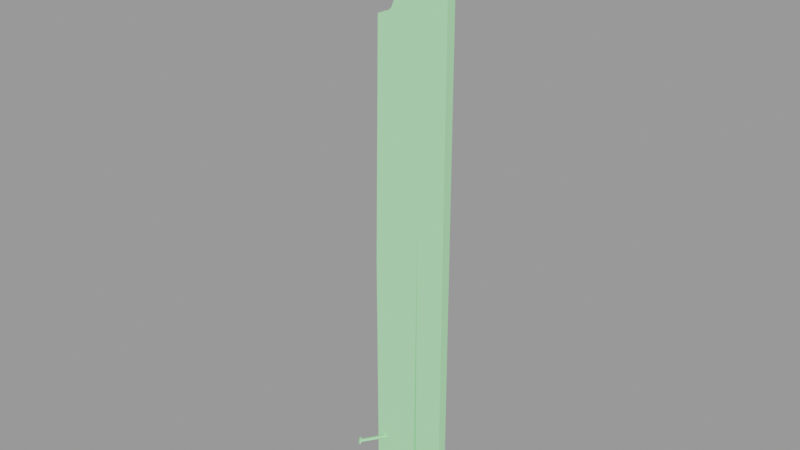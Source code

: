 # Source: board002_reference.blend  (saved by Blender 2.92.15; exported with 4.5.12 LTS)
import bpy
from mathutils import Matrix  # noqa: F401  (used for matrix-valued properties, if any)

bpy.ops.wm.read_factory_settings(use_empty=True)
scene = bpy.context.scene
scene.name = 'board002_reference.qc'

# ---- collections
col_board002_reference = bpy.data.collections.new('board002_reference'); scene.collection.children.link(col_board002_reference)

# ---- materials (node trees are filled in below, after node groups)
mat_board002 = bpy.data.materials.new('board002')
mat_board002.use_transparent_shadow = False
mat_board002.diffuse_color = (0.4418, 0.9296, 0.4693, 1.0)

# ---- material node trees

# ---- meshes
me_board002_reference = bpy.data.meshes.new('board002_reference')
me_board002_reference.from_pydata([(-3.169, -1.0, 23.2), (-3.03, -1e-06, 31.0), (-3.169, -1e-06, 23.2), (-3.03, -1.0, 31.0), (-3.983, -3.873, -25.82), (-3.517, -4.184, -25.63), (-3.802, -3.94, -25.44), (-3.529, -3.901, -25.12), (-3.995, -3.59, -25.3), (1.317, 0.0, 0.5824), (1.062, -1.0, -31.0), (1.062, 1e-06, -31.0), (1.318, -1.0, 0.5824), (1.318, -1.0, 0.7745), (1.318, 0.0, 0.7747), (-1.976, -1e-06, 19.51), (-3.027, -1.0, 19.07), (-1.976, -1.0, 19.51), (-3.027, -1e-06, 19.07), (-3.226, -1e-06, 19.01), (-3.226, -1.0, 19.01), (1.318, 1e-06, -31.0), (1.318, -1.0, -31.0), (-3.454, -3.827, -25.14), (-3.939, -3.503, -25.33), (-2.832, -1.0, -26.01), (-3.783, -3.795, -25.67), (-3.789, -3.668, -25.44), (-2.78, -1.0, -26.27), (-3.927, -3.798, -25.87), (-3.442, -4.122, -25.68), (-2.571, -1.0, -25.96), (-3.579, -3.808, -25.35), (-2.518, -1.0, -26.22), (-3.574, -3.935, -25.59), (4.318, -1e-06, 30.53), (4.318, 1e-06, -31.0), (-1.976, -1e-06, 22.49), (-2.97, -1e-06, 22.9), (-0.3428, -1e-06, 31.0), (-1.719, -1e-06, 22.23), (-1.284, -1e-06, 21.18), (-1.284, -1e-06, 20.82), (-1.719, -1e-06, 19.77), (-3.249, -1e-06, 18.69), (-3.682, 0.0, -5.582), (-3.682, 1e-06, -31.0), (4.318, -1.0, -31.0), (-3.682, -1.0, -31.0), (4.318, -1.0, 30.53), (-0.3428, -1.0, 31.0), (-1.284, -1.0, 21.18), (-1.719, -1.0, 22.23), (-1.284, -1.0, 20.82), (-1.719, -1.0, 19.77), (-3.249, -1.0, 18.69), (-3.682, -1.0, -5.582), (-1.976, -1.0, 22.49), (-2.97, -1.0, 22.9)], [], [(0, 1, 2), (0, 3, 1), (4, 5, 6), (5, 7, 6), (7, 8, 6), (8, 4, 6), (9, 10, 11), (9, 12, 10), (9, 13, 12), (9, 14, 13), (15, 16, 17), (15, 18, 16), (16, 18, 19), (16, 19, 20), (12, 21, 22), (12, 9, 21), (12, 14, 9), (12, 13, 14), (8, 23, 24), (8, 7, 23), (25, 26, 27), (25, 28, 26), (29, 5, 4), (29, 30, 5), (31, 27, 32), (31, 25, 27), (29, 27, 26), (29, 24, 27), (24, 4, 8), (24, 29, 4), (33, 32, 34), (33, 31, 32), (32, 24, 23), (32, 27, 24), (7, 30, 23), (7, 5, 30), (28, 34, 26), (28, 33, 34), (35, 21, 9), (35, 36, 21), (37, 38, 2), (37, 2, 1), (37, 1, 39), (37, 39, 35), (35, 40, 37), (35, 41, 40), (35, 9, 41), (9, 42, 41), (9, 43, 42), (9, 15, 43), (9, 18, 15), (9, 19, 18), (9, 44, 19), (9, 45, 44), (9, 46, 45), (9, 11, 46), (47, 21, 36), (47, 22, 21), (10, 46, 11), (10, 48, 46), (49, 39, 50), (49, 35, 39), (50, 1, 3), (50, 39, 1), (49, 36, 35), (49, 47, 36), (23, 34, 32), (23, 30, 34), (30, 26, 34), (30, 29, 26), (40, 51, 52), (40, 41, 51), (51, 41, 42), (51, 42, 53), (42, 54, 53), (42, 43, 54), (15, 54, 43), (15, 17, 54), (16, 20, 55), (16, 55, 56), (16, 56, 48), (16, 48, 10), (16, 10, 12), (12, 17, 16), (12, 54, 17), (12, 53, 54), (12, 50, 53), (50, 51, 53), (50, 52, 51), (50, 57, 52), (50, 58, 57), (50, 0, 58), (50, 3, 0), (12, 49, 50), (12, 47, 49), (12, 22, 47), (44, 20, 19), (44, 55, 20), (44, 56, 55), (44, 45, 56), (56, 45, 46), (56, 46, 48), (0, 2, 38), (0, 38, 58), (38, 57, 58), (38, 37, 57), (40, 57, 37), (40, 52, 57)])
me_board002_reference.polygons.foreach_set('use_smooth', [True] * 108)
_k = set([(0, 3), (0, 58), (1, 2), (1, 3), (1, 39), (2, 38), (3, 50), (4, 5), (4, 8), (4, 29), (5, 7), (5, 30), (7, 8), (7, 23), (8, 24), (9, 11), (9, 12), (9, 14), (9, 21), (10, 11), (10, 12), (10, 48), (11, 46), (12, 13), (12, 22), (13, 14), (15, 18), (15, 43), (16, 17), (16, 20), (17, 54), (18, 19), (19, 20), (19, 44), (20, 55), (21, 22), (21, 36), (22, 47), (23, 24), (23, 30), (24, 29), (25, 27), (26, 27), (26, 28), (26, 34), (27, 32), (29, 30), (31, 32), (32, 34), (33, 34), (35, 36), (35, 39), (35, 49), (36, 47), (37, 38), (37, 40), (40, 41), (41, 42), (42, 43), (44, 45), (45, 46), (46, 48), (47, 49), (48, 56), (49, 50), (51, 52), (51, 53), (52, 57), (53, 54), (55, 56), (57, 58)])
me_board002_reference.attributes.new('sharp_edge', 'BOOLEAN', 'EDGE').data.foreach_set('value', [ (min(e.vertices), max(e.vertices)) in _k for e in me_board002_reference.edges])
_uv = me_board002_reference.uv_layers.new(name='UVMap')
_uv.uv.foreach_set('vector', [0.3988, 0.00593, 0.3672, 0.127, 0.383, 0.003906, 0.3988, 0.00593, 0.383, 0.129, 0.3672, 0.127, 0.6814, 0.01716, 0.6758, 0.01053, 0.6808, 0.01054, 0.6758, 0.01053, 0.6814, 0.003906, 0.6808, 0.01054, 0.6814, 0.003906, 0.6871, 0.01054, 0.6808, 0.01054, 0.6871, 0.01054, 0.6814, 0.01716, 0.6808, 0.01054, 0.3125, 0.006967, 0.3284, 0.5095, 0.3125, 0.5095, 0.3125, 0.006967, 0.3284, 0.006967, 0.3284, 0.5095, 0.3125, 0.006967, 0.3284, 0.003909, 0.3284, 0.006967, 0.3125, 0.006967, 0.3125, 0.003906, 0.3284, 0.003909, 0.6494, 0.003906, 0.6388, 0.01748, 0.64, 0.003906, 0.6494, 0.003906, 0.6506, 0.01748, 0.6388, 0.01748, 0.6388, 0.01748, 0.6506, 0.01748, 0.6526, 0.02024, 0.6388, 0.01748, 0.6526, 0.02024, 0.6367, 0.02024, 0.3558, 0.5064, 0.3398, 0.003906, 0.3558, 0.003906, 0.3558, 0.5064, 0.3398, 0.5064, 0.3398, 0.003906, 0.3558, 0.5064, 0.3398, 0.5094, 0.3398, 0.5064, 0.3558, 0.5064, 0.3558, 0.5094, 0.3398, 0.5094, 0.5078, 0.004419, 0.5149, 0.005595, 0.5079, 0.006129, 0.5078, 0.004419, 0.5146, 0.003906, 0.5149, 0.005595, 0.498, 0.05156, 0.4892, 0.007962, 0.4971, 0.009415, 0.498, 0.05156, 0.494, 0.05281, 0.4892, 0.007962, 0.6651, 0.0177, 0.6658, 0.0108, 0.6668, 0.01743, 0.6651, 0.0177, 0.6641, 0.0108, 0.6658, 0.0108, 0.5109, 0.05148, 0.5079, 0.008068, 0.5138, 0.007874, 0.5109, 0.05148, 0.5079, 0.04942, 0.5079, 0.008068, 0.4883, 0.005534, 0.4971, 0.009415, 0.4892, 0.007962, 0.4883, 0.005534, 0.4978, 0.007565, 0.4971, 0.009415, 0.4978, 0.007565, 0.4888, 0.003906, 0.498, 0.005858, 0.4978, 0.007565, 0.4883, 0.005534, 0.4888, 0.003906, 0.4746, 0.003906, 0.4776, 0.04989, 0.4715, 0.05253, 0.4746, 0.003906, 0.4776, 0.004576, 0.4776, 0.04989, 0.5138, 0.007874, 0.5079, 0.006129, 0.5149, 0.005595, 0.5138, 0.007874, 0.5079, 0.008068, 0.5079, 0.006129, 0.6668, 0.004176, 0.6641, 0.0108, 0.6651, 0.003906, 0.6668, 0.004176, 0.6658, 0.0108, 0.6641, 0.0108, 0.4716, 0.004308, 0.4715, 0.05253, 0.4661, 0.04898, 0.4716, 0.004308, 0.4746, 0.003906, 0.4715, 0.05253, 0.2328, 0.01138, 0.185, 0.9904, 0.185, 0.4879, 0.2328, 0.01138, 0.2328, 0.9904, 0.185, 0.9904, 0.1319, 0.1404, 0.1168, 0.1328, 0.1136, 0.128, 0.1319, 0.1404, 0.1136, 0.128, 0.1158, 0.003906, 0.1319, 0.1404, 0.1158, 0.003906, 0.1586, 0.003906, 0.1319, 0.1404, 0.1586, 0.003906, 0.2328, 0.01138, 0.2328, 0.01138, 0.1356, 0.1441, 0.1319, 0.1404, 0.2328, 0.01138, 0.1424, 0.1604, 0.1356, 0.1441, 0.2328, 0.01138, 0.185, 0.4879, 0.1424, 0.1604, 0.185, 0.4879, 0.1424, 0.1657, 0.1424, 0.1604, 0.185, 0.4879, 0.1356, 0.1819, 0.1424, 0.1657, 0.185, 0.4879, 0.1319, 0.1857, 0.1356, 0.1819, 0.185, 0.4879, 0.1159, 0.1935, 0.1319, 0.1857, 0.185, 0.4879, 0.1127, 0.1947, 0.1159, 0.1935, 0.185, 0.4879, 0.1123, 0.1998, 0.1127, 0.1947, 0.185, 0.4879, 0.1055, 0.586, 0.1123, 0.1998, 0.185, 0.4879, 0.1055, 0.9904, 0.1055, 0.586, 0.185, 0.4879, 0.1809, 0.9904, 0.1055, 0.9904, 0.5534, 0.009282, 0.5234, 0.04562, 0.5384, 0.003906, 0.5534, 0.009282, 0.5384, 0.051, 0.5234, 0.04562, 0.4261, 0.003906, 0.4102, 0.07918, 0.4102, 0.003906, 0.4261, 0.003906, 0.4261, 0.07918, 0.4102, 0.07918, 0.4375, 0.003906, 0.4534, 0.05842, 0.4375, 0.05842, 0.4375, 0.003906, 0.4534, 0.003906, 0.4534, 0.05842, 0.5625, 0.003906, 0.5784, 0.04667, 0.5625, 0.04667, 0.5625, 0.003906, 0.5784, 0.003906, 0.5784, 0.04667, 0.274, 0.004165, 0.2422, 0.9814, 0.2581, 0.003906, 0.274, 0.004165, 0.2581, 0.9817, 0.2422, 0.9814, 0.4786, 0.0523, 0.4715, 0.05253, 0.4776, 0.04989, 0.4786, 0.0523, 0.4713, 0.05571, 0.4715, 0.05253, 0.4713, 0.05571, 0.4661, 0.04898, 0.4715, 0.05253, 0.4713, 0.05571, 0.4648, 0.05118, 0.4661, 0.04898, 0.5992, 0.003906, 0.5899, 0.01984, 0.5899, 0.003906, 0.5992, 0.003906, 0.5992, 0.01984, 0.5899, 0.01984, 0.5899, 0.01984, 0.5992, 0.01984, 0.5992, 0.0251, 0.5899, 0.01984, 0.5992, 0.0251, 0.5899, 0.0251, 0.5992, 0.0251, 0.5899, 0.04167, 0.5899, 0.0251, 0.5992, 0.0251, 0.5992, 0.04167, 0.5899, 0.04167, 0.5993, 0.04561, 0.5899, 0.04167, 0.5992, 0.04167, 0.5993, 0.04561, 0.5898, 0.04561, 0.5899, 0.04167, 0.009851, 0.8008, 0.009042, 0.7996, 0.008778, 0.7945, 0.009851, 0.8008, 0.008778, 0.7945, 0.003906, 0.4083, 0.009851, 0.8008, 0.003906, 0.4083, 0.003906, 0.003906, 0.009851, 0.8008, 0.003906, 0.003906, 0.05739, 0.004139, 0.009851, 0.8008, 0.05739, 0.004139, 0.06028, 0.5066, 0.06028, 0.5066, 0.02036, 0.8087, 0.009851, 0.8008, 0.06028, 0.5066, 0.02296, 0.8124, 0.02036, 0.8087, 0.06028, 0.5066, 0.02773, 0.8287, 0.02296, 0.8124, 0.06028, 0.5066, 0.04155, 0.9905, 0.02773, 0.8287, 0.04155, 0.9905, 0.02773, 0.834, 0.02773, 0.8287, 0.04155, 0.9905, 0.02296, 0.8502, 0.02773, 0.834, 0.04155, 0.9905, 0.02047, 0.854, 0.02296, 0.8502, 0.04155, 0.9905, 0.01193, 0.8615, 0.02047, 0.854, 0.04155, 0.9905, 0.009684, 0.8663, 0.01193, 0.8615, 0.04155, 0.9905, 0.01125, 0.9904, 0.009684, 0.8663, 0.06028, 0.5066, 0.09411, 0.9833, 0.04155, 0.9905, 0.06028, 0.5066, 0.09411, 0.004298, 0.09411, 0.9833, 0.06028, 0.5066, 0.06028, 0.004151, 0.09411, 0.004298, 0.3011, 0.00785, 0.2852, 0.003906, 0.3011, 0.003906, 0.3011, 0.00785, 0.2852, 0.00785, 0.2852, 0.003906, 0.3011, 0.00785, 0.2852, 0.3242, 0.2852, 0.00785, 0.3011, 0.00785, 0.3011, 0.3242, 0.2852, 0.3242, 0.2852, 0.3242, 0.3011, 0.3242, 0.3011, 0.6595, 0.2852, 0.3242, 0.3011, 0.6595, 0.2852, 0.6595, 0.6094, 0.003906, 0.6253, 0.003906, 0.6253, 0.009228, 0.6094, 0.003906, 0.6253, 0.009228, 0.6094, 0.009228, 0.6253, 0.009228, 0.6125, 0.02602, 0.6094, 0.009228, 0.6253, 0.009228, 0.6222, 0.02602, 0.6125, 0.02602, 0.622, 0.03119, 0.6125, 0.02602, 0.6222, 0.02602, 0.622, 0.03119, 0.6127, 0.03119, 0.6125, 0.02602])
me_board002_reference.materials.append(mat_board002)
me_board002_reference.use_remesh_fix_poles = True
me_board002_reference.use_remesh_preserve_attributes = False
me_board002_reference.use_mirror_vertex_groups = False
me_board002_reference.update()
me_board002_reference.normals_split_custom_set([tuple(v) for v in zip(*[iter([-0.9607, 0.0, -0.2775, -0.9998, 0.0, 0.0178, -0.9607, 0.0, -0.2775, -0.9607, 0.0, -0.2775, -0.9998, 0.0, 0.0178, -0.9998, 0.0, 0.0178, -0.699, -0.6823, 0.2142, -0.4995, -0.8157, 0.2918, -0.6116, -0.6996, 0.3695, -0.4995, -0.8157, 0.2918, -0.5045, -0.6945, 0.513, -0.6116, -0.6996, 0.3695, -0.5045, -0.6945, 0.513, -0.704, -0.5611, 0.4353, -0.6116, -0.6996, 0.3695, -0.704, -0.5611, 0.4353, -0.699, -0.6823, 0.2142, -0.6116, -0.6996, 0.3695, 1.0, 0.0005631, -0.008051, 1.0, 0.00099, -0.008066, 1.0, 0.001103, -0.008065, 1.0, 0.0005631, -0.008051, 1.0, 0.0005943, -0.008053, 1.0, 0.00099, -0.008066, 1.0, 0.0008799, -0.008238, 1.0, 0.0007742, -0.00809, 1.0, 0.0007758, -0.008064, 1.0, 0.0008799, -0.008238, 1.0, 0.001056, -0.008066, 1.0, 0.0007742, -0.00809, -0.5556, 0.0, 0.8315, -0.3528, 0.0, 0.9357, -0.5556, 0.0, 0.8315, -0.5556, 0.0, 0.8315, -0.3528, 0.0, 0.9357, -0.3528, 0.0, 0.9357, -0.3528, 0.0, 0.9357, -0.3528, 0.0, 0.9357, -0.3225, 0.0, 0.9466, -0.3528, 0.0, 0.9357, -0.3225, 0.0, 0.9466, -0.3225, 0.0, 0.9466, -1.0, -0.00152, -4.812e-05, -1.0, -3.125e-05, -9.894e-07, -1.0, 0.0, 0.0, -1.0, -0.00152, -4.812e-05, -1.0, -0.001216, -2.791e-05, -1.0, -3.125e-05, -9.894e-07, -1.0, -0.000633, 0.0002367, -1.0, -0.0007778, 2.126e-05, -1.0, -0.0007801, 4.617e-05, -1.0, -0.000633, 0.0002367, -1.0, -1.19e-07, 0.0, -1.0, -0.0007778, 2.126e-05, -0.0881, 0.3997, 0.9124, -0.08812, 0.3997, 0.9124, -0.0881, 0.3997, 0.9124, -0.0881, 0.3997, 0.9124, -0.08812, 0.3997, 0.9124, -0.08812, 0.3997, 0.9124, -0.9368, 0.2963, -0.1858, -0.9368, 0.2963, -0.1861, -0.9368, 0.2963, -0.1861, -0.9368, 0.2963, -0.1858, -0.9368, 0.2963, -0.1858, -0.9368, 0.2963, -0.1861, -0.04815, -0.5555, -0.8301, -0.04817, -0.5555, -0.8301, -0.04814, -0.5555, -0.8301, -0.04815, -0.5555, -0.8301, -0.04817, -0.5555, -0.8301, -0.04817, -0.5555, -0.8301, -0.1856, 0.2696, 0.9449, -0.1853, 0.2695, 0.945, -0.1853, 0.2695, 0.945, -0.1856, 0.2696, 0.9449, -0.1856, 0.2696, 0.9449, -0.1853, 0.2695, 0.945, 0.5758, 0.7004, -0.4218, 0.574, 0.7434, -0.3433, 0.5758, 0.7004, -0.4218, 0.5758, 0.7004, -0.4218, 0.574, 0.7434, -0.3433, 0.574, 0.7434, -0.3433, -0.8542, 0.4475, -0.2649, -0.8541, 0.4475, -0.2649, -0.8542, 0.4475, -0.2649, -0.8542, 0.4475, -0.2649, -0.8541, 0.4475, -0.2649, -0.8541, 0.4475, -0.2649, 0.9367, -0.2967, 0.1857, 0.9367, -0.2966, 0.1862, 0.9367, -0.2965, 0.1863, 0.9367, -0.2967, 0.1857, 0.9367, -0.2967, 0.1858, 0.9367, -0.2966, 0.1862, 0.6449, 0.6961, -0.3157, 0.574, 0.7434, -0.3433, 0.6449, 0.6961, -0.3157, 0.6449, 0.6961, -0.3157, 0.574, 0.7434, -0.3433, 0.574, 0.7434, -0.3433, 0.7179, -0.6034, 0.3472, 0.7179, -0.6034, 0.3472, 0.7179, -0.6034, 0.3472, 0.7179, -0.6034, 0.3472, 0.7179, -0.6034, 0.3472, 0.7179, -0.6034, 0.3472, 0.1852, -0.2698, -0.9449, 0.1856, -0.2699, -0.9448, 0.1856, -0.2699, -0.9449, 0.1852, -0.2698, -0.9449, 0.1851, -0.2698, -0.945, 0.1856, -0.2699, -0.9448, -1.709e-08, 1.0, 1.247e-08, 5.348e-10, 1.0, 3.248e-08, -1.746e-08, 1.0, 3.653e-08, -1.709e-08, 1.0, 1.247e-08, 0.0, 1.0, 3.25e-08, 5.348e-10, 1.0, 3.248e-08, 0.0, 1.0, -1.175e-14, 0.0, 1.0, -2.585e-13, 0.0, 1.0, -4.332e-14, 0.0, 1.0, -1.175e-14, 0.0, 1.0, -4.332e-14, 0.0, 1.0, -1.784e-14, 0.0, 1.0, -1.175e-14, 0.0, 1.0, -1.784e-14, 0.0, 1.0, -9.028e-15, 0.0, 1.0, -1.175e-14, 0.0, 1.0, -9.028e-15, -1.709e-08, 1.0, 1.247e-08, -1.709e-08, 1.0, 1.247e-08, 0.0, 1.0, 3.422e-14, 0.0, 1.0, -1.175e-14, -1.709e-08, 1.0, 1.247e-08, -6.056e-08, 1.0, 2.81e-08, 0.0, 1.0, 3.422e-14, -1.709e-08, 1.0, 1.247e-08, -1.746e-08, 1.0, 3.653e-08, -6.056e-08, 1.0, 2.81e-08, -1.746e-08, 1.0, 3.653e-08, -3.413e-07, 1.0, 5.555e-09, -6.056e-08, 1.0, 2.81e-08, -1.746e-08, 1.0, 3.653e-08, -7.878e-08, 1.0, 3.966e-08, -3.413e-07, 1.0, 5.555e-09, -1.746e-08, 1.0, 3.653e-08, -3.561e-08, 1.0, 4.664e-08, -7.878e-08, 1.0, 3.966e-08, -1.746e-08, 1.0, 3.653e-08, -1.887e-08, 1.0, 4.965e-08, -3.561e-08, 1.0, 4.664e-08, -1.746e-08, 1.0, 3.653e-08, -4.141e-08, 1.0, 4.407e-08, -1.887e-08, 1.0, 4.965e-08, -1.746e-08, 1.0, 3.653e-08, -1.591e-07, 1.0, 1.511e-08, -4.141e-08, 1.0, 4.407e-08, -1.746e-08, 1.0, 3.653e-08, -4.924e-08, 1.0, 3.993e-08, -1.591e-07, 1.0, 1.511e-08, -1.746e-08, 1.0, 3.653e-08, -4.847e-09, 1.0, 3.243e-08, -4.924e-08, 1.0, 3.993e-08, -1.746e-08, 1.0, 3.653e-08, 0.0, 1.0, 3.166e-08, -4.847e-09, 1.0, 3.243e-08, 0.0, 0.0, -1.0, 0.0, 0.0, -1.0, 0.0, 0.0, -1.0, 0.0, 0.0, -1.0, 0.0, 0.0, -1.0, 0.0, 0.0, -1.0, 0.0, 0.0, -1.0, 0.0, 0.0, -1.0, 0.0, 0.0, -1.0, 0.0, 0.0, -1.0, 0.0, 0.0, -1.0, 0.0, 0.0, -1.0, 0.1002, 0.0, 0.995, 0.05019, 0.0, 0.9987, 0.05019, 0.0, 0.9987, 0.1002, 0.0, 0.995, 0.1002, 0.0, 0.995, 0.05019, 0.0, 0.9987, 0.05019, 0.0, 0.9987, 0.0, 0.0, 1.0, 0.0, 0.0, 1.0, 0.05019, 0.0, 0.9987, 0.05019, 0.0, 0.9987, 0.0, 0.0, 1.0, 1.0, 0.0, 0.0, 1.0, 0.0, 0.0, 1.0, 0.0, 0.0, 1.0, 0.0, 0.0, 1.0, 0.0, 0.0, 1.0, 0.0, 0.0, 0.6449, 0.6961, -0.3157, 0.6467, 0.653, -0.3942, 0.6449, 0.6961, -0.3157, 0.6449, 0.6961, -0.3157, 0.6467, 0.653, -0.3942, 0.6467, 0.653, -0.3942, 0.6467, 0.653, -0.3942, 0.5758, 0.7004, -0.4218, 0.6467, 0.653, -0.3942, 0.6467, 0.653, -0.3942, 0.5758, 0.7004, -0.4218, 0.5758, 0.7004, -0.4218, -0.8315, 0.0, -0.5556, -0.9808, 0.0, -0.1951, -0.8315, 0.0, -0.5556, -0.8315, 0.0, -0.5556, -0.9808, 0.0, -0.1951, -0.9808, 0.0, -0.1951, -0.9808, 0.0, -0.1951, -0.9808, 0.0, -0.1951, -0.9808, 0.0, 0.1951, -0.9808, 0.0, -0.1951, -0.9808, 0.0, 0.1951, -0.9808, 0.0, 0.1951, -0.9808, 0.0, 0.1951, -0.8315, 0.0, 0.5556, -0.9808, 0.0, 0.1951, -0.9808, 0.0, 0.1951, -0.8315, 0.0, 0.5556, -0.8315, 0.0, 0.5556, -0.5556, 0.0, 0.8315, -0.8315, 0.0, 0.5556, -0.8315, 0.0, 0.5556, -0.5556, 0.0, 0.8315, -0.5556, 0.0, 0.8315, -0.8315, 0.0, 0.5556, 2.532e-08, -1.0, -1.004e-07, 0.0, -1.0, -2.44e-07, 5.949e-08, -1.0, -7.465e-08, 2.532e-08, -1.0, -1.004e-07, 5.949e-08, -1.0, -7.465e-08, 4.464e-08, -1.0, -3.585e-08, 2.532e-08, -1.0, -1.004e-07, 4.464e-08, -1.0, -3.585e-08, 3.709e-10, -1.0, -4.011e-08, 2.532e-08, -1.0, -1.004e-07, 3.709e-10, -1.0, -4.011e-08, 4.548e-09, -1.0, -3.94e-08, 2.532e-08, -1.0, -1.004e-07, 4.548e-09, -1.0, -3.94e-08, 4.076e-08, -1.0, -2.923e-08, 4.076e-08, -1.0, -2.923e-08, 3.396e-08, -1.0, -5.147e-08, 2.532e-08, -1.0, -1.004e-07, 4.076e-08, -1.0, -2.923e-08, 7.512e-08, -1.0, -3.585e-09, 3.396e-08, -1.0, -5.147e-08, 4.076e-08, -1.0, -2.923e-08, 1.891e-07, -1.0, -2.445e-08, 7.512e-08, -1.0, -3.585e-09, 4.076e-08, -1.0, -2.923e-08, 8.806e-09, -1.0, -1.795e-08, 1.891e-07, -1.0, -2.445e-08, 8.806e-09, -1.0, -1.795e-08, 0.0, -1.0, -3.127e-09, 1.891e-07, -1.0, -2.445e-08, 8.806e-09, -1.0, -1.795e-08, 0.0, -1.0, 7.789e-09, 0.0, -1.0, -3.127e-09, 8.806e-09, -1.0, -1.795e-08, 0.0, -1.0, 4.608e-08, 0.0, -1.0, 7.789e-09, 8.806e-09, -1.0, -1.795e-08, 0.0, -1.0, 3.963e-08, 0.0, -1.0, 4.608e-08, 8.806e-09, -1.0, -1.795e-08, 0.0, -1.0, 1.384e-07, 0.0, -1.0, 3.963e-08, 8.806e-09, -1.0, -1.795e-08, 0.0, -1.0, -1.28e-08, 0.0, -1.0, 1.384e-07, 4.076e-08, -1.0, -2.923e-08, -2.913e-09, -1.0, -2.729e-08, 8.806e-09, -1.0, -1.795e-08, 4.076e-08, -1.0, -2.923e-08, 7.392e-11, -1.0, -3.497e-08, -2.913e-09, -1.0, -2.729e-08, 4.076e-08, -1.0, -2.923e-08, 0.0, -1.0, -3.523e-08, 7.392e-11, -1.0, -3.497e-08, -0.9989, 0.0, 0.04599, -0.9972, 0.0, 0.07415, -0.9972, 0.0, 0.07415, -0.9989, 0.0, 0.04599, -0.9989, 0.0, 0.04599, -0.9972, 0.0, 0.07415, -0.9989, 0.0, 0.04599, -1.0, 0.0, 0.0089, -0.9989, 0.0, 0.04599, -0.9989, 0.0, 0.04599, -1.0, 0.0, 0.0089, -1.0, 0.0, 0.0089, -1.0, 0.0, 0.0089, -1.0, 0.0, 0.0089, -1.0, 0.0, 0.0, -1.0, 0.0, 0.0089, -1.0, 0.0, 0.0, -1.0, 0.0, 0.0, -0.9607, 0.0, -0.2775, -0.9607, 0.0, -0.2775, -0.6378, 0.0, -0.7702, -0.9607, 0.0, -0.2775, -0.6378, 0.0, -0.7702, -0.6378, 0.0, -0.7702, -0.6378, 0.0, -0.7702, -0.5556, 0.0, -0.8315, -0.6378, 0.0, -0.7702, -0.6378, 0.0, -0.7702, -0.5556, 0.0, -0.8315, -0.5556, 0.0, -0.8315, -0.8315, 0.0, -0.5556, -0.5556, 0.0, -0.8315, -0.5556, 0.0, -0.8315, -0.8315, 0.0, -0.5556, -0.8315, 0.0, -0.5556, -0.5556, 0.0, -0.8315])] * 3)])
arm_board002_reference_qc_skeleton = bpy.data.armatures.new('board002_reference.qc_skeleton')  # bones are not reproduced

# ---- objects
ob_board002_reference_qc_skeleton = bpy.data.objects.new('board002_reference.qc_skeleton', arm_board002_reference_qc_skeleton)
ob_board002_reference = bpy.data.objects.new('board002_reference', me_board002_reference)

# ---- transforms, parenting, visibility, modifiers, constraints
ob_board002_reference_qc_skeleton.location = (0.0, 0.0, 0.0)
ob_board002_reference_qc_skeleton.show_in_front = True
ob_board002_reference_qc_skeleton.lineart.crease_threshold = 0.0
ob_board002_reference.parent = ob_board002_reference_qc_skeleton
ob_board002_reference.location = (0.0, 0.0, 0.0)
ob_board002_reference.lineart.crease_threshold = 0.0
_vg = ob_board002_reference.vertex_groups.new(name='static_prop')
_vg.add([0, 1, 2, 3, 4, 5, 6, 7, 8, 9, 10, 11, 12, 13, 14, 15, 16, 17, 18, 19, 20, 21, 22, 23, 24, 25, 26, 27, 28, 29, 30, 31, 32, 33, 34, 35, 36, 37, 38, 39, 40, 41, 42, 43, 44, 45, 46, 47, 48, 49, 50, 51, 52, 53, 54, 55, 56, 57, 58], 1.0, 'REPLACE')
_m = ob_board002_reference.modifiers.new('Armature', 'ARMATURE')
_m.object = ob_board002_reference_qc_skeleton

# ---- collection membership
scene.collection.objects.link(ob_board002_reference_qc_skeleton)
scene.collection.objects.link(ob_board002_reference)
col_board002_reference.objects.link(ob_board002_reference_qc_skeleton)
col_board002_reference.objects.link(ob_board002_reference)

# ---- scene / render settings (as saved in the file)
scene.frame_start = 1; scene.frame_end = 250; scene.frame_set(0)
scene.render.engine = 'BLENDER_EEVEE_NEXT'
scene.cycles.use_denoising = False
scene.cycles.samples = 128
scene.cycles.sampling_pattern = 'TABULATED_SOBOL'
scene.cycles.use_adaptive_sampling = False
scene.cycles.use_light_tree = False
scene.view_settings.view_transform = 'Filmic'
bpy.context.view_layer.update()

# ---- added for rendering (the .blend has no active camera and no usable light): camera, sun + grey world if the file has none
cam_auto = bpy.data.cameras.new('AutoCamera')
cam_auto.lens = 50.0
cam_auto.sensor_width = 36.0
cam_auto.clip_end = 1018.01
ob_auto_camera = bpy.data.objects.new('AutoCamera', cam_auto)
scene.collection.objects.link(ob_auto_camera)
ob_auto_camera.location = (58.1684, -71.7002, 46.4053)
ob_auto_camera.rotation_euler = (1.09748, -7.21219e-08, 0.694738)
scene.camera = ob_auto_camera
light_auto_sun = bpy.data.lights.new('AutoSun', 'SUN')
light_auto_sun.energy = 3.0
light_auto_sun.angle = 0.0523599
ob_auto_sun = bpy.data.objects.new('AutoSun', light_auto_sun)
scene.collection.objects.link(ob_auto_sun)
ob_auto_sun.rotation_euler = (0.872665, 0.174533, 0.523599)
if scene.world is None:
    world_auto = bpy.data.worlds.new('AutoWorld')
    world_auto.color = (0.3, 0.3, 0.3)
    scene.world = world_auto
bpy.context.view_layer.update()
